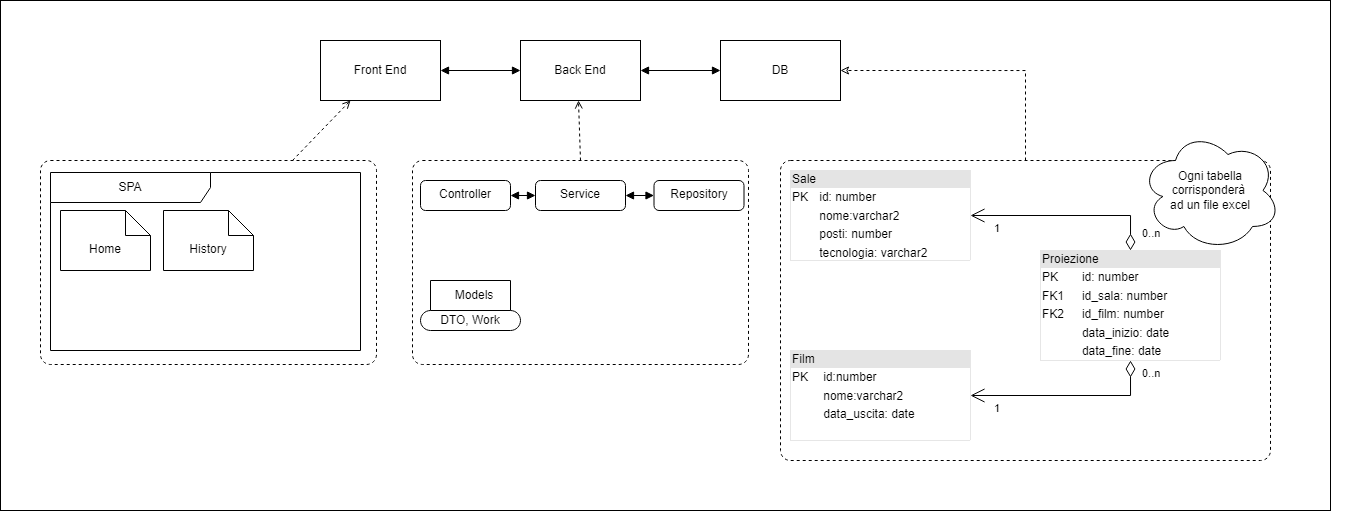

The diagram above was exported from draw.io. Its source (the exported page's mxGraphModel, read from the mxfile embedded in the PNG):
<mxGraphModel dx="1531" dy="347" grid="1" gridSize="10" guides="1" tooltips="1" connect="1" arrows="1" fold="1" page="1" pageScale="1" pageWidth="827" pageHeight="1169" background="none" math="0" shadow="0">
  <root>
    <mxCell id="0" />
    <mxCell id="1" parent="0" />
    <mxCell id="lj4LhO-g7mVmNRlAtfwd-6" value="" style="rounded=0;whiteSpace=wrap;html=1;gradientColor=none;fillStyle=solid;" vertex="1" parent="1">
      <mxGeometry x="-240" width="1330" height="510" as="geometry" />
    </mxCell>
    <mxCell id="CXxe0tFrrUafUb2g5Vjd-1" value="Front End" style="html=1;whiteSpace=wrap;" parent="1" vertex="1">
      <mxGeometry x="80" y="40" width="120" height="60" as="geometry" />
    </mxCell>
    <mxCell id="CXxe0tFrrUafUb2g5Vjd-2" value="Back End" style="html=1;whiteSpace=wrap;" parent="1" vertex="1">
      <mxGeometry x="280" y="40" width="120" height="60" as="geometry" />
    </mxCell>
    <mxCell id="CXxe0tFrrUafUb2g5Vjd-3" value="DB" style="html=1;whiteSpace=wrap;" parent="1" vertex="1">
      <mxGeometry x="480" y="40" width="120" height="60" as="geometry" />
    </mxCell>
    <mxCell id="CXxe0tFrrUafUb2g5Vjd-4" value="" style="endArrow=block;startArrow=block;endFill=1;startFill=1;html=1;rounded=0;entryX=0;entryY=0.5;entryDx=0;entryDy=0;exitX=1;exitY=0.5;exitDx=0;exitDy=0;" parent="1" source="CXxe0tFrrUafUb2g5Vjd-1" target="CXxe0tFrrUafUb2g5Vjd-2" edge="1">
      <mxGeometry width="160" relative="1" as="geometry">
        <mxPoint x="200" y="79.5" as="sourcePoint" />
        <mxPoint x="360" y="79.5" as="targetPoint" />
      </mxGeometry>
    </mxCell>
    <mxCell id="CXxe0tFrrUafUb2g5Vjd-6" value="" style="endArrow=block;startArrow=block;endFill=1;startFill=1;html=1;rounded=0;exitX=1;exitY=0.5;exitDx=0;exitDy=0;exitPerimeter=0;entryX=0;entryY=0.5;entryDx=0;entryDy=0;" parent="1" source="CXxe0tFrrUafUb2g5Vjd-2" target="CXxe0tFrrUafUb2g5Vjd-3" edge="1">
      <mxGeometry width="160" relative="1" as="geometry">
        <mxPoint x="330" y="130" as="sourcePoint" />
        <mxPoint x="490" y="130" as="targetPoint" />
      </mxGeometry>
    </mxCell>
    <mxCell id="CXxe0tFrrUafUb2g5Vjd-7" value="" style="html=1;verticalAlign=bottom;labelBackgroundColor=none;endArrow=open;endFill=0;dashed=1;rounded=0;entryX=0.25;entryY=1;entryDx=0;entryDy=0;exitX=0.75;exitY=0;exitDx=0;exitDy=0;" parent="1" source="CXxe0tFrrUafUb2g5Vjd-8" target="CXxe0tFrrUafUb2g5Vjd-1" edge="1">
      <mxGeometry width="160" relative="1" as="geometry">
        <mxPoint x="80" y="200" as="sourcePoint" />
        <mxPoint x="190" y="180" as="targetPoint" />
      </mxGeometry>
    </mxCell>
    <mxCell id="CXxe0tFrrUafUb2g5Vjd-8" value="" style="html=1;align=center;verticalAlign=top;rounded=1;absoluteArcSize=1;arcSize=20;dashed=1;whiteSpace=wrap;" parent="1" vertex="1">
      <mxGeometry x="-200" y="160" width="336" height="204" as="geometry" />
    </mxCell>
    <mxCell id="CXxe0tFrrUafUb2g5Vjd-10" value="" style="html=1;verticalAlign=bottom;labelBackgroundColor=none;endArrow=open;endFill=0;dashed=1;rounded=0;entryX=0.25;entryY=1;entryDx=0;entryDy=0;exitX=0.5;exitY=0;exitDx=0;exitDy=0;" parent="1" source="CXxe0tFrrUafUb2g5Vjd-9" edge="1">
      <mxGeometry width="160" relative="1" as="geometry">
        <mxPoint x="280" y="160" as="sourcePoint" />
        <mxPoint x="338" y="100" as="targetPoint" />
      </mxGeometry>
    </mxCell>
    <mxCell id="CXxe0tFrrUafUb2g5Vjd-26" value="" style="edgeStyle=orthogonalEdgeStyle;rounded=0;orthogonalLoop=1;jettySize=auto;html=1;entryX=1;entryY=0.5;entryDx=0;entryDy=0;dashed=1;endArrow=classic;endFill=0;" parent="1" source="CXxe0tFrrUafUb2g5Vjd-24" target="CXxe0tFrrUafUb2g5Vjd-3" edge="1">
      <mxGeometry relative="1" as="geometry">
        <mxPoint x="790" y="-40" as="targetPoint" />
      </mxGeometry>
    </mxCell>
    <mxCell id="CXxe0tFrrUafUb2g5Vjd-27" value="" style="group" parent="1" vertex="1" connectable="0">
      <mxGeometry x="172" y="160" width="336" height="204" as="geometry" />
    </mxCell>
    <mxCell id="CXxe0tFrrUafUb2g5Vjd-9" value="" style="html=1;align=center;verticalAlign=top;rounded=1;absoluteArcSize=1;arcSize=20;dashed=1;whiteSpace=wrap;" parent="CXxe0tFrrUafUb2g5Vjd-27" vertex="1">
      <mxGeometry width="336" height="204" as="geometry" />
    </mxCell>
    <mxCell id="CXxe0tFrrUafUb2g5Vjd-11" value="Controller" style="html=1;align=center;verticalAlign=top;rounded=1;absoluteArcSize=1;arcSize=10;dashed=0;whiteSpace=wrap;" parent="CXxe0tFrrUafUb2g5Vjd-27" vertex="1">
      <mxGeometry x="8" y="20" width="90" height="30" as="geometry" />
    </mxCell>
    <mxCell id="CXxe0tFrrUafUb2g5Vjd-12" value="Service" style="html=1;align=center;verticalAlign=top;rounded=1;absoluteArcSize=1;arcSize=10;dashed=0;whiteSpace=wrap;" parent="CXxe0tFrrUafUb2g5Vjd-27" vertex="1">
      <mxGeometry x="123" y="20" width="90" height="30" as="geometry" />
    </mxCell>
    <mxCell id="CXxe0tFrrUafUb2g5Vjd-13" value="Repository" style="html=1;align=center;verticalAlign=top;rounded=1;absoluteArcSize=1;arcSize=10;dashed=0;whiteSpace=wrap;" parent="CXxe0tFrrUafUb2g5Vjd-27" vertex="1">
      <mxGeometry x="241.5" y="20" width="90" height="30" as="geometry" />
    </mxCell>
    <mxCell id="CXxe0tFrrUafUb2g5Vjd-17" value="Models" style="shape=folder;align=center;verticalAlign=middle;fontStyle=0;tabWidth=100;tabHeight=30;tabPosition=left;html=1;boundedLbl=1;labelInHeader=1;rounded=1;absoluteArcSize=1;arcSize=10;whiteSpace=wrap;" parent="CXxe0tFrrUafUb2g5Vjd-27" vertex="1">
      <mxGeometry x="8" y="120" width="100" height="50" as="geometry" />
    </mxCell>
    <mxCell id="CXxe0tFrrUafUb2g5Vjd-20" value="DTO, Work" style="text;html=1;align=center;verticalAlign=middle;whiteSpace=wrap;rounded=0;" parent="CXxe0tFrrUafUb2g5Vjd-27" vertex="1">
      <mxGeometry x="8" y="140" width="100" height="40" as="geometry" />
    </mxCell>
    <mxCell id="CXxe0tFrrUafUb2g5Vjd-18" value="" style="endArrow=block;startArrow=block;endFill=1;startFill=1;html=1;rounded=0;entryX=0;entryY=0.5;entryDx=0;entryDy=0;exitX=1;exitY=0.5;exitDx=0;exitDy=0;" parent="CXxe0tFrrUafUb2g5Vjd-27" source="CXxe0tFrrUafUb2g5Vjd-11" target="CXxe0tFrrUafUb2g5Vjd-12" edge="1">
      <mxGeometry width="160" relative="1" as="geometry">
        <mxPoint x="38" y="-80" as="sourcePoint" />
        <mxPoint x="118" y="-80" as="targetPoint" />
      </mxGeometry>
    </mxCell>
    <mxCell id="CXxe0tFrrUafUb2g5Vjd-19" value="" style="endArrow=block;startArrow=block;endFill=1;startFill=1;html=1;rounded=0;entryX=0;entryY=0.5;entryDx=0;entryDy=0;exitX=1;exitY=0.5;exitDx=0;exitDy=0;" parent="CXxe0tFrrUafUb2g5Vjd-27" source="CXxe0tFrrUafUb2g5Vjd-12" target="CXxe0tFrrUafUb2g5Vjd-13" edge="1">
      <mxGeometry width="160" relative="1" as="geometry">
        <mxPoint x="168" y="90" as="sourcePoint" />
        <mxPoint x="248" y="90" as="targetPoint" />
      </mxGeometry>
    </mxCell>
    <mxCell id="CXxe0tFrrUafUb2g5Vjd-43" value="" style="group;strokeColor=none;" parent="1" vertex="1" connectable="0">
      <mxGeometry x="540" y="160" width="580" height="300" as="geometry" />
    </mxCell>
    <mxCell id="CXxe0tFrrUafUb2g5Vjd-24" value="" style="html=1;align=center;verticalAlign=top;rounded=1;absoluteArcSize=1;arcSize=20;dashed=1;whiteSpace=wrap;" parent="CXxe0tFrrUafUb2g5Vjd-43" vertex="1">
      <mxGeometry width="490" height="300" as="geometry" />
    </mxCell>
    <mxCell id="CXxe0tFrrUafUb2g5Vjd-29" value="&lt;div style=&quot;box-sizing:border-box;width:100%;background:#e4e4e4;padding:2px;&quot;&gt;Sale&lt;/div&gt;&lt;table style=&quot;width:100%;font-size:1em;&quot; cellpadding=&quot;2&quot; cellspacing=&quot;0&quot;&gt;&lt;tbody&gt;&lt;tr&gt;&lt;td&gt;PK&lt;/td&gt;&lt;td&gt;id: number&lt;/td&gt;&lt;/tr&gt;&lt;tr&gt;&lt;td&gt;&lt;br&gt;&lt;/td&gt;&lt;td&gt;nome:varchar2&lt;/td&gt;&lt;/tr&gt;&lt;tr&gt;&lt;td&gt;&lt;/td&gt;&lt;td&gt;posti: number&lt;br&gt;&lt;/td&gt;&lt;/tr&gt;&lt;tr&gt;&lt;td&gt;&lt;br&gt;&lt;/td&gt;&lt;td&gt;tecnologia: varchar2&lt;/td&gt;&lt;/tr&gt;&lt;/tbody&gt;&lt;/table&gt;" style="verticalAlign=top;align=left;overflow=fill;html=1;whiteSpace=wrap;strokeColor=default;strokeWidth=0;" parent="CXxe0tFrrUafUb2g5Vjd-43" vertex="1">
      <mxGeometry x="10" y="10" width="180" height="90" as="geometry" />
    </mxCell>
    <mxCell id="CXxe0tFrrUafUb2g5Vjd-30" value="&lt;div style=&quot;box-sizing:border-box;width:100%;background:#e4e4e4;padding:2px;&quot;&gt;Film&lt;/div&gt;&lt;table style=&quot;width:100%;font-size:1em;&quot; cellpadding=&quot;2&quot; cellspacing=&quot;0&quot;&gt;&lt;tbody&gt;&lt;tr&gt;&lt;td&gt;PK&lt;/td&gt;&lt;td&gt;id:number&lt;/td&gt;&lt;/tr&gt;&lt;tr&gt;&lt;td&gt;&lt;br&gt;&lt;/td&gt;&lt;td&gt;nome:varchar2&lt;/td&gt;&lt;/tr&gt;&lt;tr&gt;&lt;td&gt;&lt;/td&gt;&lt;td&gt;data_uscita: date&lt;/td&gt;&lt;/tr&gt;&lt;tr&gt;&lt;td&gt;&lt;br&gt;&lt;/td&gt;&lt;td&gt;&lt;br&gt;&lt;/td&gt;&lt;/tr&gt;&lt;/tbody&gt;&lt;/table&gt;" style="verticalAlign=top;align=left;overflow=fill;html=1;whiteSpace=wrap;strokeWidth=0;" parent="CXxe0tFrrUafUb2g5Vjd-43" vertex="1">
      <mxGeometry x="10" y="190" width="180" height="90" as="geometry" />
    </mxCell>
    <mxCell id="CXxe0tFrrUafUb2g5Vjd-31" value="&lt;div style=&quot;box-sizing:border-box;width:100%;background:#e4e4e4;padding:2px;&quot;&gt;Proiezione&lt;/div&gt;&lt;table align=&quot;left&quot; style=&quot;width:100%;font-size:1em;&quot; cellpadding=&quot;2&quot; cellspacing=&quot;0&quot;&gt;&lt;tbody&gt;&lt;tr&gt;&lt;td&gt;PK&lt;/td&gt;&lt;td&gt;id: number&lt;/td&gt;&lt;/tr&gt;&lt;tr&gt;&lt;td&gt;FK1&lt;/td&gt;&lt;td&gt;id_sala: number&lt;/td&gt;&lt;/tr&gt;&lt;tr&gt;&lt;td&gt;FK2&lt;br&gt;&lt;/td&gt;&lt;td&gt;id_film: number&lt;br&gt;&lt;/td&gt;&lt;/tr&gt;&lt;tr&gt;&lt;td&gt;&lt;br&gt;&lt;/td&gt;&lt;td&gt;data_inizio: date&lt;br&gt;&lt;/td&gt;&lt;/tr&gt;&lt;tr&gt;&lt;td&gt;&lt;br&gt;&lt;/td&gt;&lt;td&gt;data_fine: date&lt;/td&gt;&lt;/tr&gt;&lt;/tbody&gt;&lt;/table&gt;" style="verticalAlign=top;align=left;overflow=fill;html=1;whiteSpace=wrap;strokeWidth=0;" parent="CXxe0tFrrUafUb2g5Vjd-43" vertex="1">
      <mxGeometry x="260" y="90" width="180" height="110" as="geometry" />
    </mxCell>
    <mxCell id="CXxe0tFrrUafUb2g5Vjd-37" value="" style="endArrow=open;html=1;endSize=12;startArrow=diamondThin;startSize=14;startFill=0;edgeStyle=orthogonalEdgeStyle;rounded=0;entryX=1;entryY=0.5;entryDx=0;entryDy=0;exitX=0.5;exitY=0;exitDx=0;exitDy=0;" parent="CXxe0tFrrUafUb2g5Vjd-43" source="CXxe0tFrrUafUb2g5Vjd-31" target="CXxe0tFrrUafUb2g5Vjd-29" edge="1">
      <mxGeometry relative="1" as="geometry">
        <mxPoint x="140" y="130" as="sourcePoint" />
        <mxPoint x="300" y="130" as="targetPoint" />
      </mxGeometry>
    </mxCell>
    <mxCell id="CXxe0tFrrUafUb2g5Vjd-38" value="0..n" style="edgeLabel;resizable=0;html=1;align=left;verticalAlign=top;" parent="CXxe0tFrrUafUb2g5Vjd-37" connectable="0" vertex="1">
      <mxGeometry x="-1" relative="1" as="geometry">
        <mxPoint x="10" y="-30" as="offset" />
      </mxGeometry>
    </mxCell>
    <mxCell id="CXxe0tFrrUafUb2g5Vjd-39" value="1" style="edgeLabel;resizable=0;html=1;align=right;verticalAlign=top;" parent="CXxe0tFrrUafUb2g5Vjd-37" connectable="0" vertex="1">
      <mxGeometry x="1" relative="1" as="geometry">
        <mxPoint x="30" as="offset" />
      </mxGeometry>
    </mxCell>
    <mxCell id="CXxe0tFrrUafUb2g5Vjd-40" value="" style="endArrow=open;html=1;endSize=12;startArrow=diamondThin;startSize=14;startFill=0;edgeStyle=orthogonalEdgeStyle;rounded=0;entryX=1;entryY=0.5;entryDx=0;entryDy=0;exitX=0.5;exitY=1;exitDx=0;exitDy=0;" parent="CXxe0tFrrUafUb2g5Vjd-43" source="CXxe0tFrrUafUb2g5Vjd-31" target="CXxe0tFrrUafUb2g5Vjd-30" edge="1">
      <mxGeometry relative="1" as="geometry">
        <mxPoint x="380" y="265" as="sourcePoint" />
        <mxPoint x="220" y="220" as="targetPoint" />
      </mxGeometry>
    </mxCell>
    <mxCell id="CXxe0tFrrUafUb2g5Vjd-41" value="0..n" style="edgeLabel;resizable=0;html=1;align=left;verticalAlign=top;" parent="CXxe0tFrrUafUb2g5Vjd-40" connectable="0" vertex="1">
      <mxGeometry x="-1" relative="1" as="geometry">
        <mxPoint x="10" as="offset" />
      </mxGeometry>
    </mxCell>
    <mxCell id="CXxe0tFrrUafUb2g5Vjd-42" value="1" style="edgeLabel;resizable=0;html=1;align=right;verticalAlign=top;" parent="CXxe0tFrrUafUb2g5Vjd-40" connectable="0" vertex="1">
      <mxGeometry x="1" relative="1" as="geometry">
        <mxPoint x="30" as="offset" />
      </mxGeometry>
    </mxCell>
    <mxCell id="lj4LhO-g7mVmNRlAtfwd-4" value="Ogni tabella corrisponderà&amp;nbsp;&lt;div&gt;ad un file excel&lt;/div&gt;" style="ellipse;shape=cloud;whiteSpace=wrap;html=1;align=center;" vertex="1" parent="CXxe0tFrrUafUb2g5Vjd-43">
      <mxGeometry x="360" y="-30" width="140" height="120" as="geometry" />
    </mxCell>
    <mxCell id="lj4LhO-g7mVmNRlAtfwd-1" value="SPA" style="shape=umlFrame;whiteSpace=wrap;html=1;pointerEvents=0;recursiveResize=0;container=1;collapsible=0;width=160;" vertex="1" parent="1">
      <mxGeometry x="-190" y="172" width="310" height="178" as="geometry" />
    </mxCell>
    <mxCell id="lj4LhO-g7mVmNRlAtfwd-3" value="History" style="shape=note2;boundedLbl=1;whiteSpace=wrap;html=1;size=25;verticalAlign=top;align=center;" vertex="1" parent="lj4LhO-g7mVmNRlAtfwd-1">
      <mxGeometry x="113" y="38" width="90" height="60" as="geometry" />
    </mxCell>
    <mxCell id="lj4LhO-g7mVmNRlAtfwd-2" value="Home" style="shape=note2;boundedLbl=1;whiteSpace=wrap;html=1;size=25;verticalAlign=top;align=center;" vertex="1" parent="1">
      <mxGeometry x="-180" y="210" width="90" height="60" as="geometry" />
    </mxCell>
  </root>
</mxGraphModel>